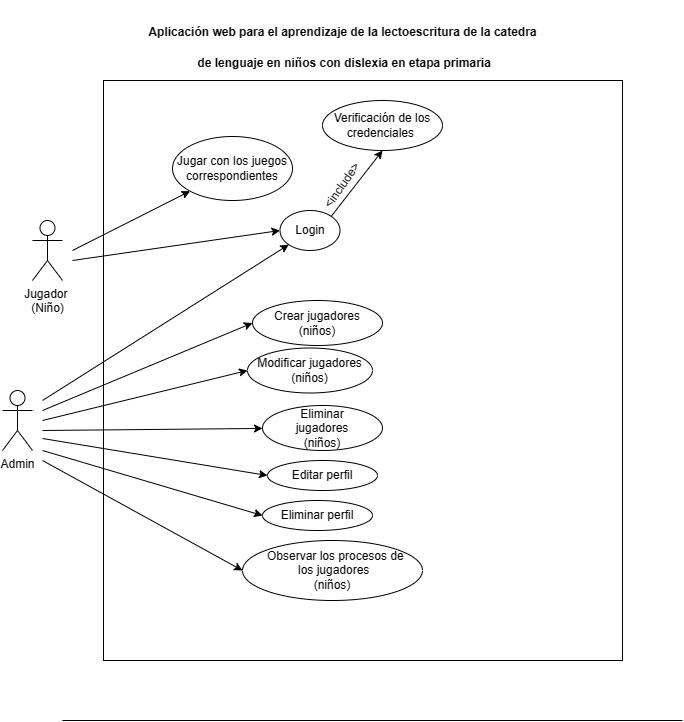

The diagram above was exported from draw.io. Its source (the exported page's mxGraphModel, read from the mxfile embedded in the PNG):
<mxGraphModel dx="585" dy="1986" grid="1" gridSize="10" guides="1" tooltips="1" connect="1" arrows="1" fold="1" page="1" pageScale="1" pageWidth="827" pageHeight="1169" math="0" shadow="0">
  <root>
    <mxCell id="0" />
    <mxCell id="1" parent="0" />
    <mxCell id="z8YKJrv5RoeCPU2vPBjT-1" value="" style="rounded=0;whiteSpace=wrap;html=1;" parent="1" vertex="1">
      <mxGeometry x="1071" y="-840" width="519" height="580" as="geometry" />
    </mxCell>
    <mxCell id="z8YKJrv5RoeCPU2vPBjT-2" value="Jugador&amp;nbsp;&lt;div&gt;(Niño)&lt;/div&gt;" style="shape=umlActor;verticalLabelPosition=bottom;verticalAlign=top;html=1;outlineConnect=0;" parent="1" vertex="1">
      <mxGeometry x="1000" y="-700" width="30" height="60" as="geometry" />
    </mxCell>
    <mxCell id="z8YKJrv5RoeCPU2vPBjT-5" value="Login" style="ellipse;whiteSpace=wrap;html=1;" parent="1" vertex="1">
      <mxGeometry x="1247.5" y="-710" width="60" height="40" as="geometry" />
    </mxCell>
    <mxCell id="z8YKJrv5RoeCPU2vPBjT-6" value="" style="endArrow=classic;html=1;rounded=0;entryX=0;entryY=0.5;entryDx=0;entryDy=0;" parent="1" target="z8YKJrv5RoeCPU2vPBjT-5" edge="1">
      <mxGeometry width="50" height="50" relative="1" as="geometry">
        <mxPoint x="1040" y="-660" as="sourcePoint" />
        <mxPoint x="1090" y="-680" as="targetPoint" />
      </mxGeometry>
    </mxCell>
    <mxCell id="z8YKJrv5RoeCPU2vPBjT-7" value="Verificación de los credenciales&amp;nbsp;" style="ellipse;whiteSpace=wrap;html=1;" parent="1" vertex="1">
      <mxGeometry x="1290" y="-820" width="120" height="50" as="geometry" />
    </mxCell>
    <mxCell id="z8YKJrv5RoeCPU2vPBjT-8" value="" style="endArrow=classic;html=1;rounded=0;entryX=0.5;entryY=1;entryDx=0;entryDy=0;exitX=1;exitY=0;exitDx=0;exitDy=0;" parent="1" source="z8YKJrv5RoeCPU2vPBjT-5" target="z8YKJrv5RoeCPU2vPBjT-7" edge="1">
      <mxGeometry width="50" height="50" relative="1" as="geometry">
        <mxPoint x="1370" y="-540" as="sourcePoint" />
        <mxPoint x="1420" y="-590" as="targetPoint" />
      </mxGeometry>
    </mxCell>
    <mxCell id="z8YKJrv5RoeCPU2vPBjT-9" value="&amp;lt;include&amp;gt;" style="text;html=1;align=center;verticalAlign=middle;whiteSpace=wrap;rounded=0;rotation=-55;" parent="1" vertex="1">
      <mxGeometry x="1280" y="-750" width="60" height="30" as="geometry" />
    </mxCell>
    <mxCell id="z8YKJrv5RoeCPU2vPBjT-11" value="Jugar con los juegos correspondientes" style="ellipse;whiteSpace=wrap;html=1;" parent="1" vertex="1">
      <mxGeometry x="1140" y="-784" width="120" height="64" as="geometry" />
    </mxCell>
    <mxCell id="z8YKJrv5RoeCPU2vPBjT-12" value="" style="endArrow=classic;html=1;rounded=0;entryX=0;entryY=1;entryDx=0;entryDy=0;" parent="1" target="z8YKJrv5RoeCPU2vPBjT-11" edge="1">
      <mxGeometry width="50" height="50" relative="1" as="geometry">
        <mxPoint x="1040" y="-670" as="sourcePoint" />
        <mxPoint x="1420" y="-590" as="targetPoint" />
      </mxGeometry>
    </mxCell>
    <mxCell id="z8YKJrv5RoeCPU2vPBjT-21" value="&lt;div&gt;&lt;span style=&quot;background-color: initial;&quot;&gt;&amp;nbsp; Observar los procesos de&lt;/span&gt;&lt;/div&gt;&lt;div&gt;&lt;span style=&quot;background-color: initial;&quot;&gt;&amp;nbsp;los jugadores&lt;/span&gt;&lt;br&gt;&lt;/div&gt;&lt;div&gt;(niños)&lt;/div&gt;" style="ellipse;whiteSpace=wrap;html=1;" parent="1" vertex="1">
      <mxGeometry x="1210" y="-380" width="180" height="60" as="geometry" />
    </mxCell>
    <mxCell id="z8YKJrv5RoeCPU2vPBjT-26" value="Editar perfil" style="ellipse;whiteSpace=wrap;html=1;" parent="1" vertex="1">
      <mxGeometry x="1235" y="-460" width="110" height="30" as="geometry" />
    </mxCell>
    <mxCell id="z8YKJrv5RoeCPU2vPBjT-27" value="Admin" style="shape=umlActor;verticalLabelPosition=bottom;verticalAlign=top;html=1;outlineConnect=0;" parent="1" vertex="1">
      <mxGeometry x="970" y="-530" width="30" height="60" as="geometry" />
    </mxCell>
    <mxCell id="z8YKJrv5RoeCPU2vPBjT-33" value="" style="endArrow=classic;html=1;rounded=0;entryX=0;entryY=1;entryDx=0;entryDy=0;" parent="1" target="z8YKJrv5RoeCPU2vPBjT-5" edge="1">
      <mxGeometry width="50" height="50" relative="1" as="geometry">
        <mxPoint x="1010" y="-520" as="sourcePoint" />
        <mxPoint x="1420" y="-580" as="targetPoint" />
      </mxGeometry>
    </mxCell>
    <mxCell id="z8YKJrv5RoeCPU2vPBjT-46" value="&lt;p align=&quot;center&quot; class=&quot;MsoNormal&quot;&gt;&lt;/p&gt;&lt;p&gt;&lt;font style=&quot;font-size: 12px;&quot;&gt;&lt;b&gt;&lt;span style=&quot;line-height: 200%; font-family: Arial, sans-serif;&quot; lang=&quot;ES&quot;&gt;&lt;font style=&quot;&quot;&gt;Aplicación&amp;nbsp;&lt;/font&gt;&lt;/span&gt;&lt;span style=&quot;font-family: Arial, sans-serif; background-color: initial;&quot;&gt;web para el aprendizaje de la lectoescritura de la catedra&lt;/span&gt;&lt;/b&gt;&lt;/font&gt;&lt;/p&gt;&lt;p&gt;&lt;/p&gt;&lt;p align=&quot;center&quot; class=&quot;MsoNormal&quot;&gt;&lt;font style=&quot;font-size: 12px;&quot;&gt;&lt;b&gt;&lt;span style=&quot;font-family: Arial, sans-serif; background-color: initial;&quot;&gt;&amp;nbsp;de lenguaje en niños&amp;nbsp;&lt;/span&gt;&lt;span style=&quot;font-family: Arial, sans-serif; background-color: initial;&quot;&gt;con dislexia en etapa primaria&lt;/span&gt;&lt;/b&gt;&lt;/font&gt;&lt;/p&gt;" style="text;html=1;align=center;verticalAlign=middle;resizable=0;points=[];autosize=1;strokeColor=none;fillColor=none;" parent="1" vertex="1">
      <mxGeometry x="1105" y="-920" width="410" height="90" as="geometry" />
    </mxCell>
    <mxCell id="z8YKJrv5RoeCPU2vPBjT-61" value="" style="endArrow=none;html=1;rounded=0;" parent="1" edge="1">
      <mxGeometry width="50" height="50" relative="1" as="geometry">
        <mxPoint x="1030" y="-200" as="sourcePoint" />
        <mxPoint x="1650" y="-200" as="targetPoint" />
      </mxGeometry>
    </mxCell>
    <mxCell id="TH2itWlVMNZ4hv5xtiFf-7" value="Crear jugadores&lt;div&gt;(niños)&lt;/div&gt;" style="ellipse;whiteSpace=wrap;html=1;" parent="1" vertex="1">
      <mxGeometry x="1220" y="-620" width="130" height="45" as="geometry" />
    </mxCell>
    <mxCell id="TH2itWlVMNZ4hv5xtiFf-9" value="Modificar jugadores&lt;div&gt;(niños)&lt;/div&gt;" style="ellipse;whiteSpace=wrap;html=1;" parent="1" vertex="1">
      <mxGeometry x="1215" y="-572.5" width="125" height="45" as="geometry" />
    </mxCell>
    <mxCell id="TH2itWlVMNZ4hv5xtiFf-10" value="Eliminar&lt;div&gt;jugadores&lt;div&gt;(niños)&lt;/div&gt;&lt;/div&gt;" style="ellipse;whiteSpace=wrap;html=1;" parent="1" vertex="1">
      <mxGeometry x="1230" y="-515" width="120" height="45" as="geometry" />
    </mxCell>
    <mxCell id="TH2itWlVMNZ4hv5xtiFf-11" value="Eliminar perfil" style="ellipse;whiteSpace=wrap;html=1;" parent="1" vertex="1">
      <mxGeometry x="1230" y="-420" width="110" height="30" as="geometry" />
    </mxCell>
    <mxCell id="TH2itWlVMNZ4hv5xtiFf-12" value="" style="endArrow=classic;html=1;rounded=0;entryX=0;entryY=0.5;entryDx=0;entryDy=0;" parent="1" target="TH2itWlVMNZ4hv5xtiFf-7" edge="1">
      <mxGeometry width="50" height="50" relative="1" as="geometry">
        <mxPoint x="1010" y="-510" as="sourcePoint" />
        <mxPoint x="1270" y="-520" as="targetPoint" />
      </mxGeometry>
    </mxCell>
    <mxCell id="TH2itWlVMNZ4hv5xtiFf-13" value="" style="endArrow=classic;html=1;rounded=0;entryX=0;entryY=0.5;entryDx=0;entryDy=0;" parent="1" target="TH2itWlVMNZ4hv5xtiFf-9" edge="1">
      <mxGeometry width="50" height="50" relative="1" as="geometry">
        <mxPoint x="1010" y="-500" as="sourcePoint" />
        <mxPoint x="1230" y="-587" as="targetPoint" />
      </mxGeometry>
    </mxCell>
    <mxCell id="TH2itWlVMNZ4hv5xtiFf-14" value="" style="endArrow=classic;html=1;rounded=0;" parent="1" target="TH2itWlVMNZ4hv5xtiFf-10" edge="1">
      <mxGeometry width="50" height="50" relative="1" as="geometry">
        <mxPoint x="1010" y="-490" as="sourcePoint" />
        <mxPoint x="1225" y="-540" as="targetPoint" />
      </mxGeometry>
    </mxCell>
    <mxCell id="TH2itWlVMNZ4hv5xtiFf-15" value="" style="endArrow=classic;html=1;rounded=0;entryX=0;entryY=0.5;entryDx=0;entryDy=0;" parent="1" target="z8YKJrv5RoeCPU2vPBjT-26" edge="1">
      <mxGeometry width="50" height="50" relative="1" as="geometry">
        <mxPoint x="1010" y="-482" as="sourcePoint" />
        <mxPoint x="1240" y="-482" as="targetPoint" />
      </mxGeometry>
    </mxCell>
    <mxCell id="TH2itWlVMNZ4hv5xtiFf-16" value="" style="endArrow=classic;html=1;rounded=0;entryX=0;entryY=0.5;entryDx=0;entryDy=0;" parent="1" target="TH2itWlVMNZ4hv5xtiFf-11" edge="1">
      <mxGeometry width="50" height="50" relative="1" as="geometry">
        <mxPoint x="1010" y="-470" as="sourcePoint" />
        <mxPoint x="1245" y="-435" as="targetPoint" />
      </mxGeometry>
    </mxCell>
    <mxCell id="-uOIJ87jmNSKe7HAfdr8-1" value="" style="endArrow=classic;html=1;rounded=0;entryX=0;entryY=0.5;entryDx=0;entryDy=0;" parent="1" target="z8YKJrv5RoeCPU2vPBjT-21" edge="1">
      <mxGeometry width="50" height="50" relative="1" as="geometry">
        <mxPoint x="1010" y="-460" as="sourcePoint" />
        <mxPoint x="1160" y="-490" as="targetPoint" />
      </mxGeometry>
    </mxCell>
  </root>
</mxGraphModel>